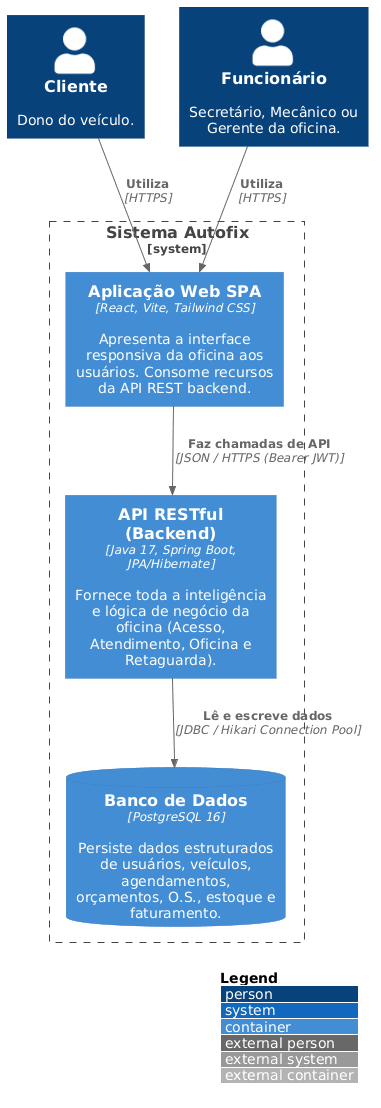

The diagram above was rendered by PlantUML. Its source (embedded in the PNG):
@startuml
!include https://raw.githubusercontent.com/plantuml-stdlib/C4-PlantUML/master/C4_Container.puml

' ===== CONFIGURAÇÕES DE LAYOUT =====
LAYOUT_WITH_LEGEND()
skinparam defaultFontName "Segoe UI"

' ===== ATORES EXTERNOS =====
Person(cliente, "Cliente", "Dono do veículo.")
Person(funcionario, "Funcionário", "Secretário, Mecânico ou Gerente da oficina.")

' ===== LIMITE DO SISTEMA AUTOFIX =====
System_Boundary(autofix_boundary, "Sistema Autofix") {
    
    Container(spa, "Aplicação Web SPA", "React, Vite, Tailwind CSS", "Apresenta a interface responsiva da oficina aos usuários. Consome recursos da API REST backend.")
    
    Container(api, "API RESTful (Backend)", "Java 17, Spring Boot, JPA/Hibernate", "Fornece toda a inteligência e lógica de negócio da oficina (Acesso, Atendimento, Oficina e Retaguarda).")
    
    ContainerDb(database, "Banco de Dados", "PostgreSQL 16", "Persiste dados estruturados de usuários, veículos, agendamentos, orçamentos, O.S., estoque e faturamento.")
}

' ===== RELACIONAMENTOS =====
Rel(cliente, spa, "Utiliza", "HTTPS")
Rel(funcionario, spa, "Utiliza", "HTTPS")

' Comunicação entre os contêineres do sistema
Rel(spa, api, "Faz chamadas de API", "JSON / HTTPS (Bearer JWT)")
Rel(api, database, "Lê e escreve dados", "JDBC / Hikari Connection Pool")

@endl